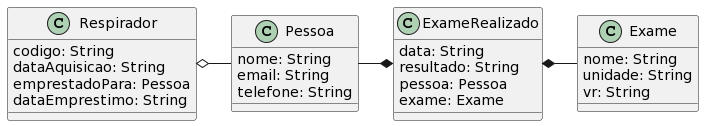

The diagram above was rendered by PlantUML. Its source (embedded in the PNG):
@startuml
class Pessoa {
  nome: String
  email: String
  telefone: String
}
class Exame {
  nome: String
  unidade: String
  vr: String
}
class ExameRealizado {
  data: String
  resultado: String
  pessoa: Pessoa
  exame: Exame
}
class Respirador {
  codigo: String
  dataAquisicao: String
  emprestadoPara: Pessoa
  dataEmprestimo: String
}

Respirador o- Pessoa
Pessoa -* ExameRealizado
ExameRealizado *- Exame
@enduml